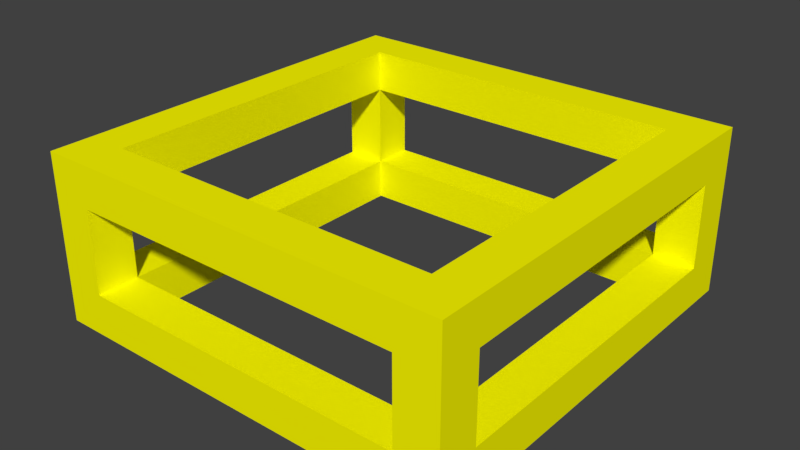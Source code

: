# Source: Empty.blend  (saved by Blender 2.79.0; exported with 4.5.12 LTS)
import bpy
from mathutils import Matrix  # noqa: F401  (used for matrix-valued properties, if any)

bpy.ops.wm.read_factory_settings(use_empty=True)
scene = bpy.context.scene
scene.name = 'Scene'

# ---- collections
col_collection_1 = bpy.data.collections.new('Collection 1'); scene.collection.children.link(col_collection_1)

# ---- materials (node trees are filled in below, after node groups)
mat_na = bpy.data.materials.new('na')
mat_na.alpha_threshold = 0.0
mat_na.use_transparent_shadow = False
mat_na.diffuse_color = (1.0, 0.9752, 0.0, 1.0)
mat_na.roughness = 0.5
mat_na.line_color = (0.0, 0.0, 0.0, 1.0)
mat_grassblades = bpy.data.materials.new('GrassBlades')
mat_grassblades.alpha_threshold = 0.0
mat_grassblades.use_transparent_shadow = False
mat_grassblades.roughness = 0.5

# ---- material node trees

# ---- world
world_world = bpy.data.worlds.new('World'); scene.world = world_world
world_world.color = (0.05088, 0.05088, 0.05088)
world_world.use_sun_shadow = False
world_world.sun_shadow_jitter_overblur = 0.0
world_world.cycles.sampling_method = 'MANUAL'

# ---- meshes
me_cube = bpy.data.meshes.new('Cube')
me_cube.from_pydata([(1.0, 1.0, -3.0), (1.0, -1.0, -3.0), (-1.0, -1.0, -3.0), (-1.0, 1.0, -3.0), (1.0, 0.8, -3.0), (1.0, -0.8, -3.0), (0.8, 1.0, -3.0), (-0.8, 1.0, -3.0), (0.8, -1.0, -3.0), (-0.8, -1.0, -3.0), (-1.0, -0.8, -3.0), (-1.0, 0.8, -3.0), (0.8, 0.8, -3.0), (-0.8, 0.8, -3.0), (0.8, -0.8, -3.0), (-0.8, -0.8, -3.0), (1.0, 1.0, -2.0), (1.0, -1.0, -2.0), (-1.0, -1.0, -2.0), (-1.0, 1.0, -2.0), (1.0, 0.8, -2.0), (1.0, -0.8, -2.0), (0.8, 1.0, -2.0), (-0.8, 1.0, -2.0), (0.8, -1.0, -2.0), (-0.8, -1.0, -2.0), (-1.0, -0.8, -2.0), (-1.0, 0.8, -2.0), (0.8, 0.8, -2.0), (-0.8, 0.8, -2.0), (0.8, -0.8, -2.0), (-0.8, -0.8, -2.0), (1.0, -0.8, 0.0), (1.0, -1.0, 0.0), (-0.8, 1.0, 0.0), (-1.0, 1.0, 0.0), (-0.8, -1.0, 0.0), (-1.0, -1.0, 0.0), (-1.0, 0.8, 0.0), (1.0, 1.0, 0.0), (1.0, 0.8, 0.0), (0.8, 1.0, 0.0), (0.8, -1.0, 0.0), (-1.0, -0.8, 0.0), (-0.8, 0.8, 0.0), (0.8, 0.8, 0.0), (-0.8, -0.8, 0.0), (0.8, -0.8, 0.0), (1.0, -0.8, 1.0), (1.0, -1.0, 1.0), (-0.8, 1.0, 1.0), (-1.0, 1.0, 1.0), (-0.8, -1.0, 1.0), (-1.0, -1.0, 1.0), (-1.0, 0.8, 1.0), (1.0, 1.0, 1.0), (1.0, 0.8, 1.0), (0.8, 1.0, 1.0), (0.8, -1.0, 1.0), (-1.0, -0.8, 1.0), (-0.8, 0.8, 1.0), (0.8, 0.8, 1.0), (-0.8, -0.8, 1.0), (0.8, -0.8, 1.0)], [], [(15, 9, 2, 10), (7, 13, 11, 3), (13, 15, 10, 11), (0, 4, 12, 6), (12, 13, 7, 6), (4, 5, 14, 12), (5, 1, 8, 14), (8, 9, 15, 14), (18, 25, 36, 37), (26, 18, 37, 43), (26, 31, 29, 27), (23, 19, 35, 34), (22, 23, 29, 28), (28, 30, 21, 20), (29, 23, 34, 44), (30, 31, 25, 24), (4, 0, 16, 20), (10, 2, 18, 26), (4, 20, 21, 5), (0, 6, 22, 16), (10, 26, 27, 11), (12, 14, 30, 28), (13, 29, 31, 15), (14, 15, 31, 30), (6, 7, 23, 22), (12, 28, 29, 13), (8, 1, 17, 24), (1, 5, 21, 17), (7, 3, 19, 23), (8, 24, 25, 9), (2, 9, 25, 18), (3, 11, 27, 19), (34, 35, 51, 50), (42, 58, 52, 36), (33, 32, 48, 49), (43, 59, 54, 38), (30, 24, 42, 47), (19, 27, 38, 35), (27, 29, 44, 38), (25, 31, 46, 36), (28, 20, 40, 45), (20, 16, 39, 40), (31, 26, 43, 46), (16, 22, 41, 39), (21, 30, 47, 32), (24, 17, 33, 42), (17, 21, 32, 33), (22, 28, 45, 41), (43, 37, 53, 59), (44, 60, 62, 46), (42, 33, 49, 58), (34, 50, 57, 41), (62, 59, 53, 52), (50, 51, 54, 60), (55, 57, 61, 56), (48, 63, 58, 49), (56, 61, 63, 48), (57, 50, 60, 61), (59, 62, 60, 54), (58, 63, 62, 52), (46, 62, 63, 47), (37, 36, 52, 53), (40, 56, 48, 32), (35, 38, 54, 51), (47, 63, 61, 45), (40, 39, 55, 56), (45, 61, 60, 44), (39, 41, 57, 55), (41, 45, 44, 34), (38, 44, 46, 43), (47, 42, 36, 46), (45, 40, 32, 47)])
me_cube.materials.append(mat_na)
me_cube.materials.append(mat_grassblades)
me_cube.use_remesh_preserve_volume = False
me_cube.use_remesh_preserve_attributes = False
me_cube.use_mirror_vertex_groups = False
me_cube.update()

# ---- objects
ob_cube = bpy.data.objects.new('Cube', me_cube)

# ---- transforms, parenting, visibility, modifiers, constraints
ob_cube.location = (0.0, 0.0, 0.0)
ob_cube.scale = (5.0, 5.0, 1.0)
ob_cube.lock_rotations_4d = False
ob_cube.empty_display_type = 'ARROWS'
ob_cube.lineart.crease_threshold = 0.0

# ---- collection membership
col_collection_1.objects.link(ob_cube)

# ---- scene / render settings (as saved in the file)
scene.frame_start = 1; scene.frame_end = 250; scene.frame_set(1)
scene.render.engine = 'BLENDER_EEVEE_NEXT'
scene.render.resolution_percentage = 50
scene.render.dither_intensity = 0.0
scene.cycles.use_denoising = False
scene.cycles.samples = 128
scene.cycles.sampling_pattern = 'TABULATED_SOBOL'
scene.cycles.use_adaptive_sampling = False
scene.cycles.use_light_tree = False
scene.cycles.blur_glossy = 0.0
scene.cycles.sample_clamp_indirect = 0.0
scene.view_settings.view_transform = 'Standard'
bpy.context.view_layer.update()

# ---- added for rendering (the .blend has no active camera and no usable light): camera, sun
cam_auto = bpy.data.cameras.new('AutoCamera')
cam_auto.lens = 50.0
cam_auto.sensor_width = 36.0
cam_auto.clip_end = 1000.0
ob_auto_camera = bpy.data.objects.new('AutoCamera', cam_auto)
scene.collection.objects.link(ob_auto_camera)
ob_auto_camera.location = (13.598, -16.3176, 9.87837)
ob_auto_camera.rotation_euler = (1.09748, -7.21219e-08, 0.694738)
scene.camera = ob_auto_camera
light_auto_sun = bpy.data.lights.new('AutoSun', 'SUN')
light_auto_sun.energy = 3.0
light_auto_sun.angle = 0.0523599
ob_auto_sun = bpy.data.objects.new('AutoSun', light_auto_sun)
scene.collection.objects.link(ob_auto_sun)
ob_auto_sun.rotation_euler = (0.872665, 0.174533, 0.523599)
bpy.context.view_layer.update()
